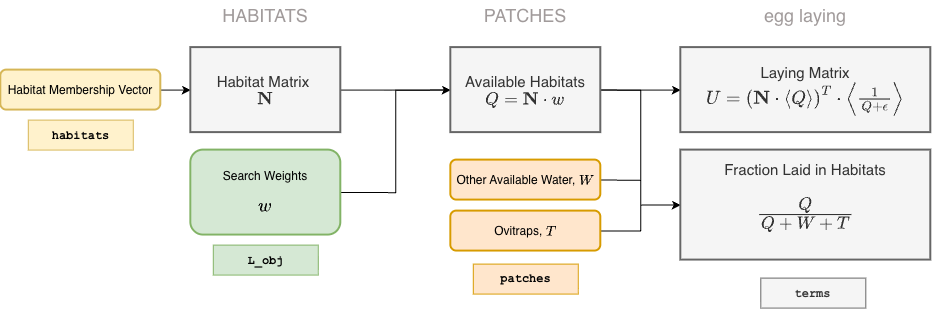

The diagram above was exported from draw.io. Its source (the exported page's mxGraphModel, read from the mxfile embedded in the PNG):
<mxGraphModel dx="985" dy="809" grid="1" gridSize="10" guides="1" tooltips="1" connect="1" arrows="1" fold="1" page="1" pageScale="1" pageWidth="1100" pageHeight="850" math="1" shadow="0">
  <root>
    <mxCell id="0" />
    <mxCell id="1" parent="0" />
    <mxCell id="iLPMk7tog1JpjdiDPohn-24" edge="1" parent="1" source="G0K6y0qoJhlJzRRRBjYK-5" style="edgeStyle=orthogonalEdgeStyle;rounded=0;orthogonalLoop=1;jettySize=auto;html=1;exitX=1;exitY=0.5;exitDx=0;exitDy=0;entryX=0;entryY=0.5;entryDx=0;entryDy=0;" target="iLPMk7tog1JpjdiDPohn-22">
      <mxGeometry relative="1" as="geometry" />
    </mxCell>
    <mxCell id="G0K6y0qoJhlJzRRRBjYK-5" parent="1" style="rounded=1;whiteSpace=wrap;html=1;strokeWidth=2;fillColor=#ffe6cc;strokeColor=#d79b00;" value="Other Available Water, \(W\)" vertex="1">
      <mxGeometry height="40" width="150" x="470" y="170" as="geometry" />
    </mxCell>
    <mxCell id="iLPMk7tog1JpjdiDPohn-25" edge="1" parent="1" source="G0K6y0qoJhlJzRRRBjYK-7" style="edgeStyle=orthogonalEdgeStyle;rounded=0;orthogonalLoop=1;jettySize=auto;html=1;exitX=1;exitY=0.5;exitDx=0;exitDy=0;entryX=0;entryY=0.5;entryDx=0;entryDy=0;" target="iLPMk7tog1JpjdiDPohn-22">
      <mxGeometry relative="1" as="geometry" />
    </mxCell>
    <mxCell id="G0K6y0qoJhlJzRRRBjYK-7" parent="1" style="rounded=1;whiteSpace=wrap;html=1;strokeWidth=2;fillColor=#ffe6cc;strokeColor=#d79b00;" value="Ovitraps, \(T\)" vertex="1">
      <mxGeometry height="40" width="150" x="470" y="221" as="geometry" />
    </mxCell>
    <mxCell id="iLPMk7tog1JpjdiDPohn-21" edge="1" parent="1" source="G0K6y0qoJhlJzRRRBjYK-16" style="edgeStyle=orthogonalEdgeStyle;rounded=0;orthogonalLoop=1;jettySize=auto;html=1;exitX=1;exitY=0.5;exitDx=0;exitDy=0;entryX=0;entryY=0.5;entryDx=0;entryDy=0;" target="iLPMk7tog1JpjdiDPohn-11">
      <mxGeometry relative="1" as="geometry" />
    </mxCell>
    <mxCell id="G0K6y0qoJhlJzRRRBjYK-16" parent="1" style="rounded=1;whiteSpace=wrap;html=1;strokeWidth=2;fillColor=#d5e8d4;strokeColor=#82b366;" value="&lt;div&gt;Search Weights&lt;/div&gt;&lt;div&gt;&lt;br&gt;&lt;/div&gt;&lt;font style=&quot;font-size: 16px;&quot;&gt;\(w\)&lt;/font&gt;" vertex="1">
      <mxGeometry height="85" width="150" x="210" y="160" as="geometry" />
    </mxCell>
    <mxCell id="G0K6y0qoJhlJzRRRBjYK-18" parent="1" style="rounded=0;whiteSpace=wrap;html=1;fillColor=#ffe6cc;strokeColor=#d79b00;fontFamily=Courier New;" value="&lt;b&gt;patches&lt;/b&gt;" vertex="1">
      <mxGeometry height="30" width="105" x="492.5" y="274" as="geometry" />
    </mxCell>
    <mxCell id="G0K6y0qoJhlJzRRRBjYK-20" parent="1" style="rounded=0;whiteSpace=wrap;html=1;fillColor=#d5e8d4;strokeColor=#82b366;" value="&lt;b&gt;&lt;font face=&quot;Courier New&quot;&gt;L_obj&lt;/font&gt;&lt;/b&gt;" vertex="1">
      <mxGeometry height="30" width="105" x="232.5" y="255" as="geometry" />
    </mxCell>
    <mxCell id="G0K6y0qoJhlJzRRRBjYK-26" parent="1" style="rounded=0;whiteSpace=wrap;html=1;fillColor=#fff2cc;strokeColor=#d6b656;" value="&lt;font face=&quot;Courier New&quot;&gt;&lt;b&gt;habitats&lt;/b&gt;&lt;/font&gt;" vertex="1">
      <mxGeometry height="30" width="105" x="47.5" y="130" as="geometry" />
    </mxCell>
    <mxCell id="f0YQvvQN9T1yIkxuS_sT-1" parent="1" style="rounded=0;whiteSpace=wrap;html=1;fillColor=#f5f5f5;strokeColor=#666666;fontColor=#333333;" value="&lt;font face=&quot;Courier New&quot;&gt;&lt;b&gt;terms&lt;/b&gt;&lt;/font&gt;" vertex="1">
      <mxGeometry height="30" width="105" x="780" y="288" as="geometry" />
    </mxCell>
    <mxCell id="iLPMk7tog1JpjdiDPohn-15" edge="1" parent="1" source="iLPMk7tog1JpjdiDPohn-1" style="edgeStyle=orthogonalEdgeStyle;rounded=0;orthogonalLoop=1;jettySize=auto;html=1;exitX=1;exitY=0.5;exitDx=0;exitDy=0;entryX=0;entryY=0.5;entryDx=0;entryDy=0;" target="iLPMk7tog1JpjdiDPohn-8">
      <mxGeometry relative="1" as="geometry" />
    </mxCell>
    <mxCell id="iLPMk7tog1JpjdiDPohn-1" parent="1" style="rounded=1;whiteSpace=wrap;html=1;strokeWidth=2;fillColor=#fff2cc;strokeColor=#d6b656;" value="Habitat Membership Vector" vertex="1">
      <mxGeometry height="40" width="160" x="20" y="80" as="geometry" />
    </mxCell>
    <mxCell id="iLPMk7tog1JpjdiDPohn-18" edge="1" parent="1" source="iLPMk7tog1JpjdiDPohn-8" style="edgeStyle=orthogonalEdgeStyle;rounded=0;orthogonalLoop=1;jettySize=auto;html=1;exitX=1;exitY=0.5;exitDx=0;exitDy=0;entryX=0;entryY=0.5;entryDx=0;entryDy=0;" target="iLPMk7tog1JpjdiDPohn-11">
      <mxGeometry relative="1" as="geometry" />
    </mxCell>
    <mxCell id="iLPMk7tog1JpjdiDPohn-8" parent="1" style="rounded=0;whiteSpace=wrap;html=1;fillColor=#f5f5f5;fontColor=#333333;strokeColor=#666666;strokeWidth=2;fontSize=15;spacing=4;" value="Habitat Matrix&amp;nbsp;&lt;div&gt;&lt;div&gt;&lt;span style=&quot;background-color: transparent; color: light-dark(rgb(51, 51, 51), rgb(193, 193, 193));&quot;&gt;\(\mathbf N\)&lt;/span&gt;&lt;/div&gt;&lt;/div&gt;" vertex="1">
      <mxGeometry height="85" width="150" x="210" y="57.5" as="geometry" />
    </mxCell>
    <mxCell id="iLPMk7tog1JpjdiDPohn-20" edge="1" parent="1" source="iLPMk7tog1JpjdiDPohn-11" style="edgeStyle=orthogonalEdgeStyle;rounded=0;orthogonalLoop=1;jettySize=auto;html=1;exitX=1;exitY=0.5;exitDx=0;exitDy=0;" target="iLPMk7tog1JpjdiDPohn-13">
      <mxGeometry relative="1" as="geometry" />
    </mxCell>
    <mxCell id="iLPMk7tog1JpjdiDPohn-23" edge="1" parent="1" source="iLPMk7tog1JpjdiDPohn-11" style="edgeStyle=orthogonalEdgeStyle;rounded=0;orthogonalLoop=1;jettySize=auto;html=1;exitX=1;exitY=0.5;exitDx=0;exitDy=0;entryX=0;entryY=0.5;entryDx=0;entryDy=0;" target="iLPMk7tog1JpjdiDPohn-22">
      <mxGeometry relative="1" as="geometry" />
    </mxCell>
    <mxCell id="iLPMk7tog1JpjdiDPohn-11" parent="1" style="rounded=0;whiteSpace=wrap;html=1;fillColor=#f5f5f5;fontColor=#333333;strokeColor=#666666;strokeWidth=2;fontSize=15;" value="Available Habitats&lt;div&gt;&lt;div&gt;&lt;span style=&quot;background-color: transparent; color: light-dark(rgb(51, 51, 51), rgb(193, 193, 193));&quot;&gt;\(Q = \mathbf{N} \cdot w\)&lt;/span&gt;&lt;/div&gt;&lt;/div&gt;" vertex="1">
      <mxGeometry height="85" width="150" x="470" y="57.5" as="geometry" />
    </mxCell>
    <mxCell id="iLPMk7tog1JpjdiDPohn-13" parent="1" style="rounded=0;whiteSpace=wrap;html=1;fillColor=#f5f5f5;fontColor=#333333;strokeColor=#666666;strokeWidth=2;fontSize=15;" value="Laying Matrix&lt;div&gt;&lt;span style=&quot;font-size: 16px;&quot;&gt;\(U = \left(\mathbf{N} \cdot \left&amp;lt;Q\right&amp;gt;\right)^T \cdot \left&amp;lt;\frac 1 {Q+ \epsilon} \right&amp;gt;\)&lt;/span&gt;&lt;/div&gt;" vertex="1">
      <mxGeometry height="85" width="250" x="700" y="57.5" as="geometry" />
    </mxCell>
    <mxCell id="iLPMk7tog1JpjdiDPohn-16" parent="1" style="text;html=1;whiteSpace=wrap;strokeColor=none;fillColor=none;align=center;verticalAlign=middle;rounded=0;fontSize=18;fontColor=light-dark(#a19b9b, #ededed);" value="HABITATS" vertex="1">
      <mxGeometry height="30" width="90" x="240" y="10" as="geometry" />
    </mxCell>
    <mxCell id="iLPMk7tog1JpjdiDPohn-17" edge="1" parent="1" source="iLPMk7tog1JpjdiDPohn-16" style="edgeStyle=orthogonalEdgeStyle;rounded=0;orthogonalLoop=1;jettySize=auto;html=1;innerLoopWaypoints=1;exitX=0.5;exitY=1;exitDx=0;exitDy=0;fontSize=18;" target="iLPMk7tog1JpjdiDPohn-16">
      <mxGeometry relative="1" as="geometry" />
    </mxCell>
    <mxCell id="iLPMk7tog1JpjdiDPohn-19" parent="1" style="text;html=1;whiteSpace=wrap;strokeColor=none;fillColor=none;align=center;verticalAlign=middle;rounded=0;fontSize=18;fontColor=light-dark(#a19b9b, #ededed);" value="PATCHES" vertex="1">
      <mxGeometry height="30" width="90" x="500" y="10" as="geometry" />
    </mxCell>
    <mxCell id="iLPMk7tog1JpjdiDPohn-22" parent="1" style="rounded=0;whiteSpace=wrap;html=1;fillColor=#f5f5f5;fontColor=#333333;strokeColor=#666666;strokeWidth=2;fontSize=15;" value="Fraction Laid in Habitats&lt;div&gt;&lt;br&gt;&lt;div&gt;&lt;div&gt;&lt;span style=&quot;background-color: transparent; color: light-dark(rgb(51, 51, 51), rgb(193, 193, 193));&quot;&gt;\(\frac{\textstyle{Q}}{\textstyle{Q + W + T}} \)&lt;/span&gt;&lt;/div&gt;&lt;/div&gt;&lt;/div&gt;&lt;div&gt;&lt;span style=&quot;background-color: transparent; color: light-dark(rgb(51, 51, 51), rgb(193, 193, 193));&quot;&gt;&lt;br&gt;&lt;/span&gt;&lt;/div&gt;" vertex="1">
      <mxGeometry height="110" width="250" x="700" y="160" as="geometry" />
    </mxCell>
    <mxCell id="iLPMk7tog1JpjdiDPohn-26" parent="1" style="text;html=1;whiteSpace=wrap;strokeColor=none;fillColor=none;align=center;verticalAlign=middle;rounded=0;fontSize=18;fontColor=light-dark(#a19b9b, #ededed);" value="egg laying" vertex="1">
      <mxGeometry height="30" width="90" x="780" y="10" as="geometry" />
    </mxCell>
  </root>
</mxGraphModel>